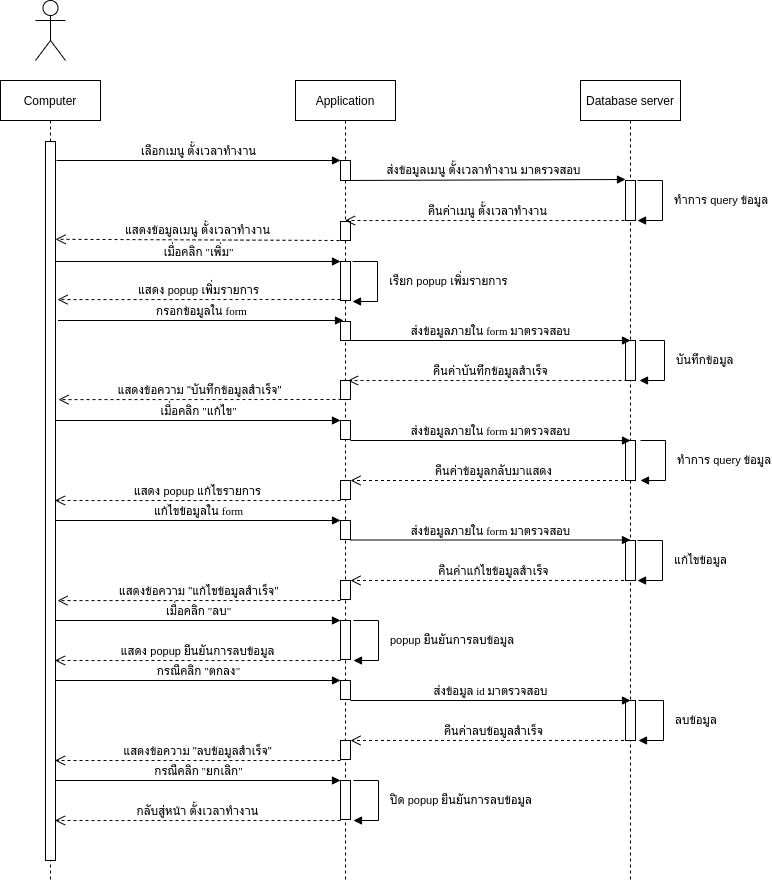

The diagram above was exported from draw.io. Its source (the exported page's mxGraphModel, read from the mxfile embedded in the PNG):
<mxGraphModel dx="801" dy="513" grid="1" gridSize="10" guides="1" tooltips="1" connect="1" arrows="1" fold="1" page="1" pageScale="1" pageWidth="827" pageHeight="1169" math="0" shadow="0">
  <root>
    <mxCell id="0" />
    <mxCell id="1" parent="0" />
    <mxCell id="Lfd1E_tKgFYaFGPbSBIL-1" value="Computer" style="shape=umlLifeline;perimeter=lifelinePerimeter;whiteSpace=wrap;html=1;container=1;collapsible=0;recursiveResize=0;outlineConnect=0;" parent="1" vertex="1">
      <mxGeometry x="80" y="120" width="100" height="800" as="geometry" />
    </mxCell>
    <mxCell id="5BSE4bCgtWmsC6A4x-ru-2" value="" style="html=1;points=[];perimeter=orthogonalPerimeter;" parent="Lfd1E_tKgFYaFGPbSBIL-1" vertex="1">
      <mxGeometry x="45" y="61" width="10" height="719" as="geometry" />
    </mxCell>
    <mxCell id="Lfd1E_tKgFYaFGPbSBIL-2" value="" style="shape=umlActor;verticalLabelPosition=bottom;verticalAlign=top;html=1;" parent="1" vertex="1">
      <mxGeometry x="115" y="40" width="30" height="60" as="geometry" />
    </mxCell>
    <mxCell id="Lfd1E_tKgFYaFGPbSBIL-3" value="Application" style="shape=umlLifeline;perimeter=lifelinePerimeter;whiteSpace=wrap;html=1;container=1;collapsible=0;recursiveResize=0;outlineConnect=0;" parent="1" vertex="1">
      <mxGeometry x="375" y="120" width="100" height="800" as="geometry" />
    </mxCell>
    <mxCell id="4VXj4oKQSMoKen8vPaZz-1" value="" style="html=1;points=[];perimeter=orthogonalPerimeter;" parent="Lfd1E_tKgFYaFGPbSBIL-3" vertex="1">
      <mxGeometry x="45" y="80" width="10" height="20" as="geometry" />
    </mxCell>
    <mxCell id="4VXj4oKQSMoKen8vPaZz-16" value="" style="html=1;points=[];perimeter=orthogonalPerimeter;" parent="Lfd1E_tKgFYaFGPbSBIL-3" vertex="1">
      <mxGeometry x="45" y="141" width="10" height="19" as="geometry" />
    </mxCell>
    <mxCell id="5BSE4bCgtWmsC6A4x-ru-8" value="" style="html=1;points=[];perimeter=orthogonalPerimeter;" parent="Lfd1E_tKgFYaFGPbSBIL-3" vertex="1">
      <mxGeometry x="45" y="241" width="10" height="19" as="geometry" />
    </mxCell>
    <mxCell id="5BSE4bCgtWmsC6A4x-ru-13" value="" style="html=1;points=[];perimeter=orthogonalPerimeter;" parent="Lfd1E_tKgFYaFGPbSBIL-3" vertex="1">
      <mxGeometry x="45" y="300" width="10" height="19" as="geometry" />
    </mxCell>
    <mxCell id="5BSE4bCgtWmsC6A4x-ru-16" value="" style="html=1;points=[];perimeter=orthogonalPerimeter;" parent="Lfd1E_tKgFYaFGPbSBIL-3" vertex="1">
      <mxGeometry x="45" y="340" width="10" height="19" as="geometry" />
    </mxCell>
    <mxCell id="5BSE4bCgtWmsC6A4x-ru-21" value="" style="html=1;points=[];perimeter=orthogonalPerimeter;" parent="Lfd1E_tKgFYaFGPbSBIL-3" vertex="1">
      <mxGeometry x="45" y="400" width="10" height="19" as="geometry" />
    </mxCell>
    <mxCell id="5BSE4bCgtWmsC6A4x-ru-25" value="" style="html=1;points=[];perimeter=orthogonalPerimeter;" parent="Lfd1E_tKgFYaFGPbSBIL-3" vertex="1">
      <mxGeometry x="45" y="440" width="10" height="19" as="geometry" />
    </mxCell>
    <mxCell id="5BSE4bCgtWmsC6A4x-ru-31" value="" style="html=1;points=[];perimeter=orthogonalPerimeter;" parent="Lfd1E_tKgFYaFGPbSBIL-3" vertex="1">
      <mxGeometry x="45" y="500" width="10" height="19" as="geometry" />
    </mxCell>
    <mxCell id="5BSE4bCgtWmsC6A4x-ru-43" value="" style="html=1;points=[];perimeter=orthogonalPerimeter;" parent="Lfd1E_tKgFYaFGPbSBIL-3" vertex="1">
      <mxGeometry x="45" y="540" width="10" height="39" as="geometry" />
    </mxCell>
    <mxCell id="5BSE4bCgtWmsC6A4x-ru-47" value="" style="html=1;points=[];perimeter=orthogonalPerimeter;" parent="Lfd1E_tKgFYaFGPbSBIL-3" vertex="1">
      <mxGeometry x="45" y="600" width="10" height="19" as="geometry" />
    </mxCell>
    <mxCell id="5BSE4bCgtWmsC6A4x-ru-52" value="" style="html=1;points=[];perimeter=orthogonalPerimeter;" parent="Lfd1E_tKgFYaFGPbSBIL-3" vertex="1">
      <mxGeometry x="45" y="660" width="10" height="19" as="geometry" />
    </mxCell>
    <mxCell id="5BSE4bCgtWmsC6A4x-ru-55" value="" style="html=1;points=[];perimeter=orthogonalPerimeter;" parent="Lfd1E_tKgFYaFGPbSBIL-3" vertex="1">
      <mxGeometry x="45" y="700" width="10" height="39" as="geometry" />
    </mxCell>
    <mxCell id="Lfd1E_tKgFYaFGPbSBIL-4" value="Database server" style="shape=umlLifeline;perimeter=lifelinePerimeter;whiteSpace=wrap;html=1;container=1;collapsible=0;recursiveResize=0;outlineConnect=0;" parent="1" vertex="1">
      <mxGeometry x="660" y="120" width="100" height="800" as="geometry" />
    </mxCell>
    <mxCell id="4VXj4oKQSMoKen8vPaZz-6" value="" style="html=1;points=[];perimeter=orthogonalPerimeter;" parent="Lfd1E_tKgFYaFGPbSBIL-4" vertex="1">
      <mxGeometry x="45" y="100" width="10" height="40" as="geometry" />
    </mxCell>
    <mxCell id="5BSE4bCgtWmsC6A4x-ru-10" value="" style="html=1;points=[];perimeter=orthogonalPerimeter;" parent="Lfd1E_tKgFYaFGPbSBIL-4" vertex="1">
      <mxGeometry x="45" y="260" width="10" height="40" as="geometry" />
    </mxCell>
    <mxCell id="5BSE4bCgtWmsC6A4x-ru-18" value="" style="html=1;points=[];perimeter=orthogonalPerimeter;" parent="Lfd1E_tKgFYaFGPbSBIL-4" vertex="1">
      <mxGeometry x="45" y="360" width="10" height="40" as="geometry" />
    </mxCell>
    <mxCell id="5BSE4bCgtWmsC6A4x-ru-27" value="" style="html=1;points=[];perimeter=orthogonalPerimeter;" parent="Lfd1E_tKgFYaFGPbSBIL-4" vertex="1">
      <mxGeometry x="45" y="460" width="10" height="40" as="geometry" />
    </mxCell>
    <mxCell id="5BSE4bCgtWmsC6A4x-ru-49" value="" style="html=1;points=[];perimeter=orthogonalPerimeter;" parent="Lfd1E_tKgFYaFGPbSBIL-4" vertex="1">
      <mxGeometry x="45" y="620" width="10" height="40" as="geometry" />
    </mxCell>
    <mxCell id="4VXj4oKQSMoKen8vPaZz-2" value="&lt;font face=&quot;Tahoma&quot;&gt;เลือกเมนู ตั้งเวลาทำงาน&lt;/font&gt;" style="html=1;verticalAlign=bottom;endArrow=block;entryX=0;entryY=0;" parent="1" target="4VXj4oKQSMoKen8vPaZz-1" edge="1">
      <mxGeometry relative="1" as="geometry">
        <mxPoint x="136" y="200" as="sourcePoint" />
      </mxGeometry>
    </mxCell>
    <mxCell id="4VXj4oKQSMoKen8vPaZz-7" value="ส่งข้อมูลเมนู ตั้งเวลาทำงาน มาตรวจสอบ" style="html=1;verticalAlign=bottom;endArrow=block;entryX=0;entryY=-0.025;entryDx=0;entryDy=0;entryPerimeter=0;" parent="1" target="4VXj4oKQSMoKen8vPaZz-6" edge="1">
      <mxGeometry relative="1" as="geometry">
        <mxPoint x="420" y="220" as="sourcePoint" />
        <mxPoint x="700" y="220" as="targetPoint" />
      </mxGeometry>
    </mxCell>
    <mxCell id="4VXj4oKQSMoKen8vPaZz-14" value="ทำการ query ข้อมูล" style="edgeStyle=orthogonalEdgeStyle;html=1;align=left;spacingLeft=2;endArrow=block;rounded=0;" parent="1" edge="1">
      <mxGeometry y="8" relative="1" as="geometry">
        <mxPoint x="717" y="220" as="sourcePoint" />
        <Array as="points">
          <mxPoint x="742" y="220" />
        </Array>
        <mxPoint x="717" y="260" as="targetPoint" />
        <mxPoint as="offset" />
      </mxGeometry>
    </mxCell>
    <mxCell id="4VXj4oKQSMoKen8vPaZz-15" value="คืนค่าเมนู ตั้งเวลาทำงาน" style="html=1;verticalAlign=bottom;endArrow=open;dashed=1;endSize=8;" parent="1" edge="1">
      <mxGeometry relative="1" as="geometry">
        <mxPoint x="710" y="260" as="sourcePoint" />
        <mxPoint x="424.5" y="260" as="targetPoint" />
      </mxGeometry>
    </mxCell>
    <mxCell id="4VXj4oKQSMoKen8vPaZz-17" value="แสดงข้อมูลเมนู ตั้งเวลาทำงาน" style="html=1;verticalAlign=bottom;endArrow=open;dashed=1;endSize=8;exitX=-0.1;exitY=1;exitDx=0;exitDy=0;exitPerimeter=0;entryX=1;entryY=0.136;entryDx=0;entryDy=0;entryPerimeter=0;" parent="1" source="4VXj4oKQSMoKen8vPaZz-16" target="5BSE4bCgtWmsC6A4x-ru-2" edge="1">
      <mxGeometry relative="1" as="geometry">
        <mxPoint x="390" y="320" as="sourcePoint" />
        <mxPoint x="140" y="280" as="targetPoint" />
      </mxGeometry>
    </mxCell>
    <mxCell id="5BSE4bCgtWmsC6A4x-ru-1" value="&lt;font face=&quot;Tahoma&quot;&gt;เมื่อคลิก &quot;เพิ่ม&quot;&lt;/font&gt;" style="html=1;verticalAlign=bottom;endArrow=block;" parent="1" edge="1">
      <mxGeometry relative="1" as="geometry">
        <mxPoint x="134.5" y="301" as="sourcePoint" />
        <mxPoint x="420" y="301" as="targetPoint" />
      </mxGeometry>
    </mxCell>
    <mxCell id="5BSE4bCgtWmsC6A4x-ru-4" value="" style="html=1;points=[];perimeter=orthogonalPerimeter;" parent="1" vertex="1">
      <mxGeometry x="420" y="301" width="10" height="39" as="geometry" />
    </mxCell>
    <mxCell id="5BSE4bCgtWmsC6A4x-ru-5" value="เรียก popup เพิ่มรายการ" style="edgeStyle=orthogonalEdgeStyle;html=1;align=left;spacingLeft=2;endArrow=block;rounded=0;" parent="1" edge="1">
      <mxGeometry y="8" relative="1" as="geometry">
        <mxPoint x="432" y="301" as="sourcePoint" />
        <Array as="points">
          <mxPoint x="457" y="301" />
        </Array>
        <mxPoint x="432" y="341" as="targetPoint" />
        <mxPoint as="offset" />
      </mxGeometry>
    </mxCell>
    <mxCell id="5BSE4bCgtWmsC6A4x-ru-6" value="แสดง popup เพิ่มรายการ" style="html=1;verticalAlign=bottom;endArrow=open;dashed=1;endSize=8;exitX=-0.1;exitY=1;exitDx=0;exitDy=0;exitPerimeter=0;entryX=1.1;entryY=0.121;entryDx=0;entryDy=0;entryPerimeter=0;" parent="1" edge="1">
      <mxGeometry relative="1" as="geometry">
        <mxPoint x="420" y="339" as="sourcePoint" />
        <mxPoint x="137" y="339.09900000000005" as="targetPoint" />
      </mxGeometry>
    </mxCell>
    <mxCell id="5BSE4bCgtWmsC6A4x-ru-7" value="&lt;font face=&quot;Tahoma&quot;&gt;กรอกข้อมูลใน form&lt;/font&gt;" style="html=1;verticalAlign=bottom;endArrow=block;" parent="1" edge="1">
      <mxGeometry relative="1" as="geometry">
        <mxPoint x="137.5" y="360" as="sourcePoint" />
        <mxPoint x="423" y="360" as="targetPoint" />
      </mxGeometry>
    </mxCell>
    <mxCell id="5BSE4bCgtWmsC6A4x-ru-9" value="&lt;font face=&quot;Tahoma&quot;&gt;ส่งข้อมูลภายใน form มาตรวจสอบ&lt;/font&gt;" style="html=1;verticalAlign=bottom;endArrow=block;" parent="1" edge="1">
      <mxGeometry relative="1" as="geometry">
        <mxPoint x="430" y="380" as="sourcePoint" />
        <mxPoint x="710" y="380" as="targetPoint" />
      </mxGeometry>
    </mxCell>
    <mxCell id="5BSE4bCgtWmsC6A4x-ru-11" value="บันทึกข้อมูล" style="edgeStyle=orthogonalEdgeStyle;html=1;align=left;spacingLeft=2;endArrow=block;rounded=0;" parent="1" edge="1">
      <mxGeometry y="8" relative="1" as="geometry">
        <mxPoint x="719" y="380" as="sourcePoint" />
        <Array as="points">
          <mxPoint x="744" y="380" />
        </Array>
        <mxPoint x="719" y="420" as="targetPoint" />
        <mxPoint as="offset" />
      </mxGeometry>
    </mxCell>
    <mxCell id="5BSE4bCgtWmsC6A4x-ru-12" value="คืนค่าบันทึกข้อมูลสำเร็จ" style="html=1;verticalAlign=bottom;endArrow=open;dashed=1;endSize=8;" parent="1" edge="1">
      <mxGeometry relative="1" as="geometry">
        <mxPoint x="713" y="420" as="sourcePoint" />
        <mxPoint x="427.5" y="420" as="targetPoint" />
      </mxGeometry>
    </mxCell>
    <mxCell id="5BSE4bCgtWmsC6A4x-ru-14" value="แสดงข้อความ &quot;บันทึกข้อมูลสำเร็จ&quot;" style="html=1;verticalAlign=bottom;endArrow=open;dashed=1;endSize=8;exitX=-0.1;exitY=1;exitDx=0;exitDy=0;exitPerimeter=0;entryX=1.1;entryY=0.121;entryDx=0;entryDy=0;entryPerimeter=0;" parent="1" edge="1">
      <mxGeometry relative="1" as="geometry">
        <mxPoint x="421" y="439" as="sourcePoint" />
        <mxPoint x="138" y="439.09900000000005" as="targetPoint" />
      </mxGeometry>
    </mxCell>
    <mxCell id="5BSE4bCgtWmsC6A4x-ru-15" value="&lt;font face=&quot;Tahoma&quot;&gt;เมื่อคลิก &quot;แก้ไข&quot;&lt;/font&gt;" style="html=1;verticalAlign=bottom;endArrow=block;" parent="1" edge="1">
      <mxGeometry relative="1" as="geometry">
        <mxPoint x="134.5" y="460" as="sourcePoint" />
        <mxPoint x="420" y="460" as="targetPoint" />
      </mxGeometry>
    </mxCell>
    <mxCell id="5BSE4bCgtWmsC6A4x-ru-17" value="&lt;font face=&quot;Tahoma&quot;&gt;ส่งข้อมูลภายใน form มาตรวจสอบ&lt;/font&gt;" style="html=1;verticalAlign=bottom;endArrow=block;" parent="1" edge="1">
      <mxGeometry relative="1" as="geometry">
        <mxPoint x="430" y="480" as="sourcePoint" />
        <mxPoint x="710" y="480" as="targetPoint" />
      </mxGeometry>
    </mxCell>
    <mxCell id="5BSE4bCgtWmsC6A4x-ru-19" value="แก้ไขข้อมูล" style="edgeStyle=orthogonalEdgeStyle;html=1;align=left;spacingLeft=2;endArrow=block;rounded=0;" parent="1" edge="1">
      <mxGeometry y="8" relative="1" as="geometry">
        <mxPoint x="717" y="580" as="sourcePoint" />
        <Array as="points">
          <mxPoint x="742" y="580" />
        </Array>
        <mxPoint x="717" y="620" as="targetPoint" />
        <mxPoint as="offset" />
      </mxGeometry>
    </mxCell>
    <mxCell id="5BSE4bCgtWmsC6A4x-ru-20" value="คืนค่าข้อมูลกลับมาแสดง" style="html=1;verticalAlign=bottom;endArrow=open;dashed=1;endSize=8;" parent="1" edge="1">
      <mxGeometry relative="1" as="geometry">
        <mxPoint x="715.5" y="520" as="sourcePoint" />
        <mxPoint x="430" y="520" as="targetPoint" />
      </mxGeometry>
    </mxCell>
    <mxCell id="5BSE4bCgtWmsC6A4x-ru-22" value="แสดง popup แก้ไขรายการ" style="html=1;verticalAlign=bottom;endArrow=open;dashed=1;endSize=8;" parent="1" edge="1">
      <mxGeometry relative="1" as="geometry">
        <mxPoint x="420" y="540" as="sourcePoint" />
        <mxPoint x="134.5" y="540" as="targetPoint" />
      </mxGeometry>
    </mxCell>
    <mxCell id="5BSE4bCgtWmsC6A4x-ru-23" value="&lt;font face=&quot;Tahoma&quot;&gt;แก้ไขข้อมูลใน form&lt;/font&gt;" style="html=1;verticalAlign=bottom;endArrow=block;" parent="1" edge="1">
      <mxGeometry relative="1" as="geometry">
        <mxPoint x="134.5" y="560" as="sourcePoint" />
        <mxPoint x="420" y="560" as="targetPoint" />
      </mxGeometry>
    </mxCell>
    <mxCell id="5BSE4bCgtWmsC6A4x-ru-26" value="&lt;font face=&quot;Tahoma&quot;&gt;ส่งข้อมูลภายใน form มาตรวจสอบ&lt;/font&gt;" style="html=1;verticalAlign=bottom;endArrow=block;" parent="1" edge="1">
      <mxGeometry relative="1" as="geometry">
        <mxPoint x="430" y="579.5" as="sourcePoint" />
        <mxPoint x="710" y="579.5" as="targetPoint" />
      </mxGeometry>
    </mxCell>
    <mxCell id="5BSE4bCgtWmsC6A4x-ru-28" value="ทำการ query ข้อมูล" style="edgeStyle=orthogonalEdgeStyle;html=1;align=left;spacingLeft=2;endArrow=block;rounded=0;" parent="1" edge="1">
      <mxGeometry y="8" relative="1" as="geometry">
        <mxPoint x="720" y="480" as="sourcePoint" />
        <Array as="points">
          <mxPoint x="745" y="480" />
        </Array>
        <mxPoint x="720" y="520" as="targetPoint" />
        <mxPoint as="offset" />
      </mxGeometry>
    </mxCell>
    <mxCell id="5BSE4bCgtWmsC6A4x-ru-29" value="คืนค่าแก้ไขข้อมูลสำเร็จ" style="html=1;verticalAlign=bottom;endArrow=open;dashed=1;endSize=8;" parent="1" edge="1">
      <mxGeometry relative="1" as="geometry">
        <mxPoint x="715.5" y="620" as="sourcePoint" />
        <mxPoint x="430" y="620" as="targetPoint" />
      </mxGeometry>
    </mxCell>
    <mxCell id="5BSE4bCgtWmsC6A4x-ru-32" value="แสดงข้อความ &quot;แก้ไขข้อมูลสำเร็จ&quot;" style="html=1;verticalAlign=bottom;endArrow=open;dashed=1;endSize=8;exitX=-0.1;exitY=1;exitDx=0;exitDy=0;exitPerimeter=0;entryX=1.1;entryY=0.121;entryDx=0;entryDy=0;entryPerimeter=0;" parent="1" edge="1">
      <mxGeometry relative="1" as="geometry">
        <mxPoint x="420" y="640" as="sourcePoint" />
        <mxPoint x="137" y="640.099" as="targetPoint" />
      </mxGeometry>
    </mxCell>
    <mxCell id="5BSE4bCgtWmsC6A4x-ru-41" value="&lt;font face=&quot;Tahoma&quot;&gt;เมื่อคลิก &quot;ลบ&quot;&lt;/font&gt;" style="html=1;verticalAlign=bottom;endArrow=block;" parent="1" edge="1">
      <mxGeometry relative="1" as="geometry">
        <mxPoint x="134.5" y="660" as="sourcePoint" />
        <mxPoint x="420" y="660" as="targetPoint" />
      </mxGeometry>
    </mxCell>
    <mxCell id="5BSE4bCgtWmsC6A4x-ru-44" value="popup ยืนยันการลบข้อมูล" style="edgeStyle=orthogonalEdgeStyle;html=1;align=left;spacingLeft=2;endArrow=block;rounded=0;" parent="1" edge="1">
      <mxGeometry y="8" relative="1" as="geometry">
        <mxPoint x="433" y="660" as="sourcePoint" />
        <Array as="points">
          <mxPoint x="458" y="660" />
        </Array>
        <mxPoint x="433" y="700" as="targetPoint" />
        <mxPoint as="offset" />
      </mxGeometry>
    </mxCell>
    <mxCell id="5BSE4bCgtWmsC6A4x-ru-45" value="แสดง popup ยืนยันการลบข้อมูล" style="html=1;verticalAlign=bottom;endArrow=open;dashed=1;endSize=8;" parent="1" edge="1">
      <mxGeometry relative="1" as="geometry">
        <mxPoint x="420" y="700" as="sourcePoint" />
        <mxPoint x="134.5" y="700" as="targetPoint" />
      </mxGeometry>
    </mxCell>
    <mxCell id="5BSE4bCgtWmsC6A4x-ru-46" value="&lt;font face=&quot;Tahoma&quot;&gt;กรณีคลิก &quot;ตกลง&quot;&lt;/font&gt;" style="html=1;verticalAlign=bottom;endArrow=block;" parent="1" edge="1">
      <mxGeometry relative="1" as="geometry">
        <mxPoint x="134.5" y="720" as="sourcePoint" />
        <mxPoint x="420" y="720" as="targetPoint" />
      </mxGeometry>
    </mxCell>
    <mxCell id="5BSE4bCgtWmsC6A4x-ru-48" value="&lt;font face=&quot;Tahoma&quot;&gt;ส่งข้อมูล id มาตรวจสอบ&lt;/font&gt;" style="html=1;verticalAlign=bottom;endArrow=block;" parent="1" edge="1">
      <mxGeometry relative="1" as="geometry">
        <mxPoint x="430" y="740" as="sourcePoint" />
        <mxPoint x="710" y="740" as="targetPoint" />
      </mxGeometry>
    </mxCell>
    <mxCell id="5BSE4bCgtWmsC6A4x-ru-50" value="ลบข้อมูล" style="edgeStyle=orthogonalEdgeStyle;html=1;align=left;spacingLeft=2;endArrow=block;rounded=0;" parent="1" edge="1">
      <mxGeometry y="8" relative="1" as="geometry">
        <mxPoint x="718" y="740" as="sourcePoint" />
        <Array as="points">
          <mxPoint x="743" y="740" />
        </Array>
        <mxPoint x="718" y="780" as="targetPoint" />
        <mxPoint as="offset" />
      </mxGeometry>
    </mxCell>
    <mxCell id="5BSE4bCgtWmsC6A4x-ru-51" value="คืนค่าลบข้อมูลสำเร็จ" style="html=1;verticalAlign=bottom;endArrow=open;dashed=1;endSize=8;" parent="1" edge="1">
      <mxGeometry relative="1" as="geometry">
        <mxPoint x="715.5" y="780" as="sourcePoint" />
        <mxPoint x="430" y="780" as="targetPoint" />
      </mxGeometry>
    </mxCell>
    <mxCell id="5BSE4bCgtWmsC6A4x-ru-53" value="แสดงข้อความ &quot;ลบข้อมูลสำเร็จ&quot;" style="html=1;verticalAlign=bottom;endArrow=open;dashed=1;endSize=8;" parent="1" edge="1">
      <mxGeometry relative="1" as="geometry">
        <mxPoint x="420" y="800" as="sourcePoint" />
        <mxPoint x="134.5" y="800" as="targetPoint" />
      </mxGeometry>
    </mxCell>
    <mxCell id="5BSE4bCgtWmsC6A4x-ru-54" value="&lt;font face=&quot;Tahoma&quot;&gt;กรณีคลิก &quot;ยกเลิก&quot;&lt;/font&gt;" style="html=1;verticalAlign=bottom;endArrow=block;" parent="1" edge="1">
      <mxGeometry relative="1" as="geometry">
        <mxPoint x="134.5" y="820" as="sourcePoint" />
        <mxPoint x="420" y="820" as="targetPoint" />
      </mxGeometry>
    </mxCell>
    <mxCell id="5BSE4bCgtWmsC6A4x-ru-56" value="ปิด popup ยืนยันการลบข้อมูล" style="edgeStyle=orthogonalEdgeStyle;html=1;align=left;spacingLeft=2;endArrow=block;rounded=0;" parent="1" edge="1">
      <mxGeometry y="8" relative="1" as="geometry">
        <mxPoint x="433" y="820" as="sourcePoint" />
        <Array as="points">
          <mxPoint x="458" y="820" />
        </Array>
        <mxPoint x="433" y="860" as="targetPoint" />
        <mxPoint as="offset" />
      </mxGeometry>
    </mxCell>
    <mxCell id="5BSE4bCgtWmsC6A4x-ru-57" value="กลับสู่หน้า&amp;nbsp;&lt;span style=&quot;font-family: &amp;#34;tahoma&amp;#34;&quot;&gt;ตั้งเวลาทำงาน&lt;/span&gt;" style="html=1;verticalAlign=bottom;endArrow=open;dashed=1;endSize=8;" parent="1" edge="1">
      <mxGeometry relative="1" as="geometry">
        <mxPoint x="420" y="860" as="sourcePoint" />
        <mxPoint x="134.5" y="860" as="targetPoint" />
      </mxGeometry>
    </mxCell>
  </root>
</mxGraphModel>